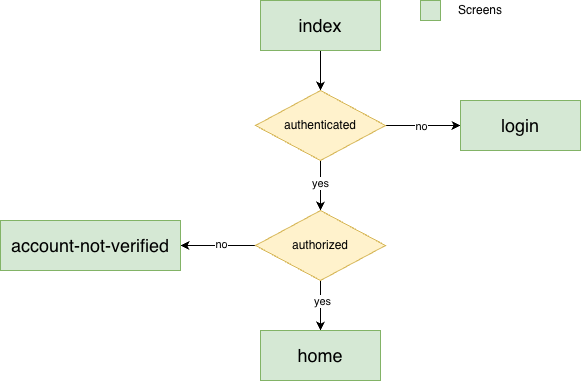

The diagram above was exported from draw.io. Its source (the exported page's mxGraphModel, read from the mxfile embedded in the PNG):
<mxGraphModel dx="2213" dy="1100" grid="1" gridSize="10" guides="1" tooltips="1" connect="1" arrows="1" fold="1" page="1" pageScale="1" pageWidth="850" pageHeight="1100" math="0" shadow="0">
  <root>
    <mxCell id="0" />
    <mxCell id="1" parent="0" />
    <mxCell id="2" edge="1" parent="1" source="3" style="edgeStyle=orthogonalEdgeStyle;rounded=0;orthogonalLoop=1;jettySize=auto;html=1;" target="8">
      <mxGeometry relative="1" as="geometry" />
    </mxCell>
    <mxCell id="3" parent="1" style="rounded=0;whiteSpace=wrap;html=1;fillColor=#d5e8d4;strokeColor=#82b366;" value="&lt;font style=&quot;font-size: 18px;&quot;&gt;index&lt;/font&gt;" vertex="1">
      <mxGeometry height="50" width="120" x="360" y="80" as="geometry" />
    </mxCell>
    <mxCell id="4" edge="1" parent="1" source="8" style="edgeStyle=orthogonalEdgeStyle;rounded=0;orthogonalLoop=1;jettySize=auto;html=1;entryX=0.5;entryY=0;entryDx=0;entryDy=0;" target="13">
      <mxGeometry relative="1" as="geometry">
        <mxPoint x="420" y="320" as="targetPoint" />
      </mxGeometry>
    </mxCell>
    <mxCell id="5" connectable="0" parent="4" style="edgeLabel;html=1;align=center;verticalAlign=middle;resizable=0;points=[];" value="yes" vertex="1">
      <mxGeometry relative="1" x="-0.1088" y="-1" as="geometry">
        <mxPoint as="offset" />
      </mxGeometry>
    </mxCell>
    <mxCell id="6" edge="1" parent="1" source="8" style="edgeStyle=orthogonalEdgeStyle;rounded=0;orthogonalLoop=1;jettySize=auto;html=1;" target="14">
      <mxGeometry relative="1" as="geometry" />
    </mxCell>
    <mxCell id="7" connectable="0" parent="6" style="edgeLabel;html=1;align=center;verticalAlign=middle;resizable=0;points=[];" value="no" vertex="1">
      <mxGeometry relative="1" x="-0.4455" y="1" as="geometry">
        <mxPoint x="14" y="1" as="offset" />
      </mxGeometry>
    </mxCell>
    <mxCell id="8" parent="1" style="rhombus;whiteSpace=wrap;html=1;fillColor=#fff2cc;strokeColor=#d6b656;" value="authenticated" vertex="1">
      <mxGeometry height="70" width="130" x="355" y="170" as="geometry" />
    </mxCell>
    <mxCell id="9" edge="1" parent="1" source="13" style="edgeStyle=orthogonalEdgeStyle;rounded=0;orthogonalLoop=1;jettySize=auto;html=1;entryX=1;entryY=0.5;entryDx=0;entryDy=0;" target="15">
      <mxGeometry relative="1" as="geometry" />
    </mxCell>
    <mxCell id="10" connectable="0" parent="9" style="edgeLabel;html=1;align=center;verticalAlign=middle;resizable=0;points=[];" value="no" vertex="1">
      <mxGeometry relative="1" x="-0.0691" y="-2" as="geometry">
        <mxPoint as="offset" />
      </mxGeometry>
    </mxCell>
    <mxCell id="11" edge="1" parent="1" source="13" style="edgeStyle=orthogonalEdgeStyle;rounded=0;orthogonalLoop=1;jettySize=auto;html=1;" target="16">
      <mxGeometry relative="1" as="geometry" />
    </mxCell>
    <mxCell id="12" connectable="0" parent="11" style="edgeLabel;html=1;align=center;verticalAlign=middle;resizable=0;points=[];" value="yes" vertex="1">
      <mxGeometry relative="1" x="-0.1971" y="1" as="geometry">
        <mxPoint as="offset" />
      </mxGeometry>
    </mxCell>
    <mxCell id="13" parent="1" style="rhombus;whiteSpace=wrap;html=1;fillColor=#fff2cc;strokeColor=#d6b656;" value="authorized" vertex="1">
      <mxGeometry height="70" width="130" x="355" y="290" as="geometry" />
    </mxCell>
    <mxCell id="14" parent="1" style="rounded=0;whiteSpace=wrap;html=1;fillColor=#d5e8d4;strokeColor=#82b366;" value="&lt;font style=&quot;font-size: 18px;&quot;&gt;login&lt;/font&gt;" vertex="1">
      <mxGeometry height="50" width="120" x="560" y="180" as="geometry" />
    </mxCell>
    <mxCell id="15" parent="1" style="rounded=0;whiteSpace=wrap;html=1;fillColor=#d5e8d4;strokeColor=#82b366;" value="&lt;font style=&quot;font-size: 18px;&quot;&gt;account-not-verified&lt;/font&gt;" vertex="1">
      <mxGeometry height="50" width="180" x="100" y="300" as="geometry" />
    </mxCell>
    <mxCell id="16" parent="1" style="rounded=0;whiteSpace=wrap;html=1;fillColor=#d5e8d4;strokeColor=#82b366;" value="&lt;font style=&quot;font-size: 18px;&quot;&gt;home&lt;/font&gt;" vertex="1">
      <mxGeometry height="50" width="120" x="360" y="410" as="geometry" />
    </mxCell>
    <mxCell id="17" parent="1" style="rounded=0;whiteSpace=wrap;html=1;fillColor=#d5e8d4;strokeColor=#82b366;" value="" vertex="1">
      <mxGeometry height="20" width="20" x="520" y="80" as="geometry" />
    </mxCell>
    <mxCell id="18" parent="1" style="text;html=1;whiteSpace=wrap;strokeColor=none;fillColor=none;align=center;verticalAlign=middle;rounded=0;" value="Screens" vertex="1">
      <mxGeometry height="15" width="60" x="550" y="82.5" as="geometry" />
    </mxCell>
  </root>
</mxGraphModel>